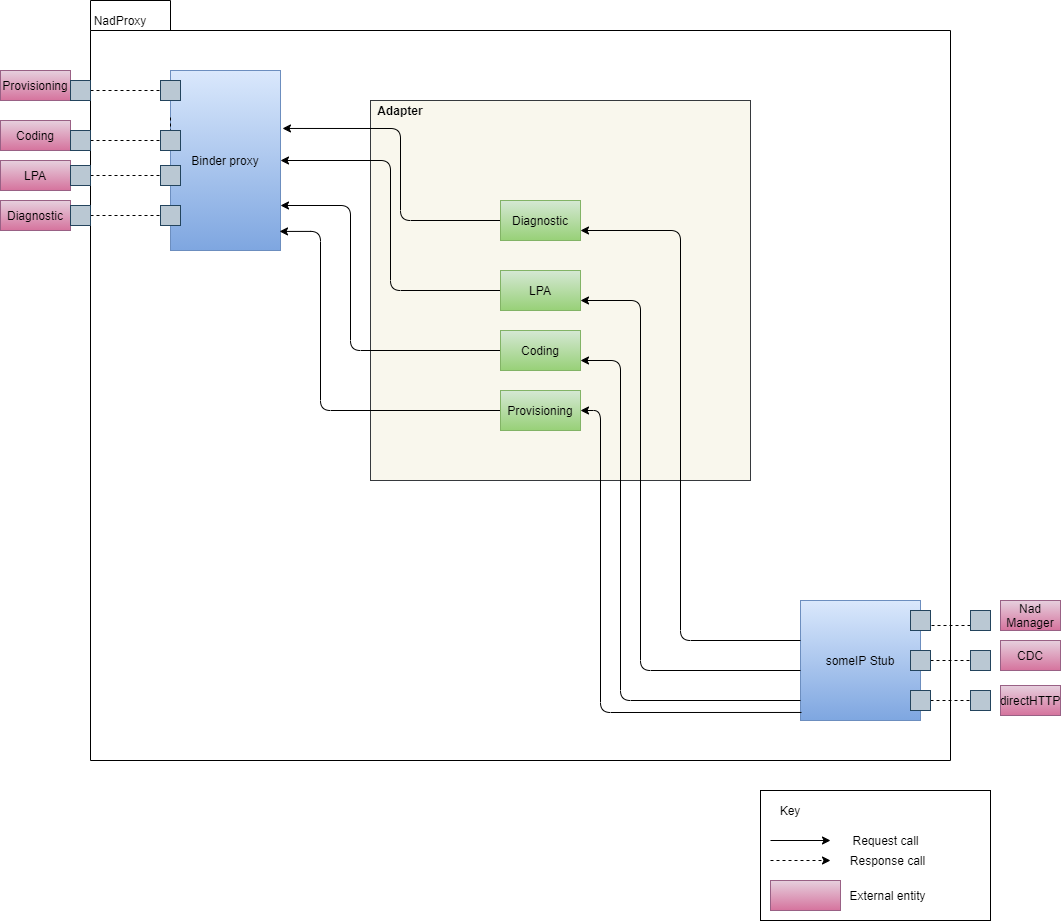

The diagram above was exported from draw.io. Its source (the exported page's mxGraphModel, read from the mxfile embedded in the PNG):
<mxGraphModel dx="2062" dy="1182" grid="1" gridSize="10" guides="1" tooltips="1" connect="1" arrows="1" fold="1" page="1" pageScale="1" pageWidth="850" pageHeight="1100" math="0" shadow="0">
  <root>
    <mxCell id="qJhfg4xTOjkHdJJhODWd-0" />
    <mxCell id="qJhfg4xTOjkHdJJhODWd-1" parent="qJhfg4xTOjkHdJJhODWd-0" />
    <mxCell id="qJhfg4xTOjkHdJJhODWd-2" value="" style="shape=folder;fontStyle=1;tabWidth=80;tabHeight=30;tabPosition=left;html=1;boundedLbl=1;fillColor=none;" parent="qJhfg4xTOjkHdJJhODWd-1" vertex="1">
      <mxGeometry x="470" y="280" width="860" height="760" as="geometry" />
    </mxCell>
    <mxCell id="qJhfg4xTOjkHdJJhODWd-3" value="NadProxy" style="text;html=1;strokeColor=none;fillColor=none;align=center;verticalAlign=middle;whiteSpace=wrap;rounded=0;" parent="qJhfg4xTOjkHdJJhODWd-1" vertex="1">
      <mxGeometry x="480" y="290" width="40" height="20" as="geometry" />
    </mxCell>
    <mxCell id="qJhfg4xTOjkHdJJhODWd-5" value="someIP Stub" style="rounded=0;whiteSpace=wrap;html=1;fillColor=#dae8fc;gradientColor=#7ea6e0;strokeColor=#6c8ebf;" parent="qJhfg4xTOjkHdJJhODWd-1" vertex="1">
      <mxGeometry x="1180" y="880" width="120" height="120" as="geometry" />
    </mxCell>
    <mxCell id="qJhfg4xTOjkHdJJhODWd-6" value="Provisioning" style="rounded=0;whiteSpace=wrap;html=1;fillColor=#e6d0de;strokeColor=#996185;gradientColor=#d5739d;" parent="qJhfg4xTOjkHdJJhODWd-1" vertex="1">
      <mxGeometry x="380" y="350" width="70" height="30" as="geometry" />
    </mxCell>
    <mxCell id="qJhfg4xTOjkHdJJhODWd-7" value="Nad Manager" style="rounded=0;whiteSpace=wrap;html=1;fillColor=#e6d0de;strokeColor=#996185;gradientColor=#d5739d;" parent="qJhfg4xTOjkHdJJhODWd-1" vertex="1">
      <mxGeometry x="1380" y="880" width="60" height="30" as="geometry" />
    </mxCell>
    <mxCell id="qJhfg4xTOjkHdJJhODWd-22" value="Coding" style="rounded=0;whiteSpace=wrap;html=1;fillColor=#e6d0de;strokeColor=#996185;gradientColor=#d5739d;" parent="qJhfg4xTOjkHdJJhODWd-1" vertex="1">
      <mxGeometry x="380" y="400" width="70" height="30" as="geometry" />
    </mxCell>
    <mxCell id="qJhfg4xTOjkHdJJhODWd-23" value="LPA" style="rounded=0;whiteSpace=wrap;html=1;fillColor=#e6d0de;strokeColor=#996185;gradientColor=#d5739d;" parent="qJhfg4xTOjkHdJJhODWd-1" vertex="1">
      <mxGeometry x="380" y="440" width="70" height="30" as="geometry" />
    </mxCell>
    <mxCell id="qJhfg4xTOjkHdJJhODWd-24" value="Binder proxy" style="rounded=0;whiteSpace=wrap;html=1;fillColor=#dae8fc;gradientColor=#7ea6e0;strokeColor=#6c8ebf;" parent="qJhfg4xTOjkHdJJhODWd-1" vertex="1">
      <mxGeometry x="550" y="350" width="110" height="180" as="geometry" />
    </mxCell>
    <mxCell id="qJhfg4xTOjkHdJJhODWd-28" value="Diagnostic" style="rounded=0;whiteSpace=wrap;html=1;fillColor=#e6d0de;strokeColor=#996185;gradientColor=#d5739d;" parent="qJhfg4xTOjkHdJJhODWd-1" vertex="1">
      <mxGeometry x="380" y="480" width="70" height="30" as="geometry" />
    </mxCell>
    <mxCell id="qJhfg4xTOjkHdJJhODWd-31" value="" style="rounded=0;whiteSpace=wrap;html=1;fillColor=none;gradientColor=none;" parent="qJhfg4xTOjkHdJJhODWd-1" vertex="1">
      <mxGeometry x="1140" y="1070" width="230" height="130" as="geometry" />
    </mxCell>
    <mxCell id="qJhfg4xTOjkHdJJhODWd-32" value="Key" style="text;html=1;strokeColor=none;fillColor=none;align=center;verticalAlign=middle;whiteSpace=wrap;rounded=0;" parent="qJhfg4xTOjkHdJJhODWd-1" vertex="1">
      <mxGeometry x="1150" y="1080" width="40" height="20" as="geometry" />
    </mxCell>
    <mxCell id="qJhfg4xTOjkHdJJhODWd-33" value="" style="endArrow=classic;html=1;rounded=0;" parent="qJhfg4xTOjkHdJJhODWd-1" edge="1">
      <mxGeometry width="50" height="50" relative="1" as="geometry">
        <mxPoint x="1150" y="1120" as="sourcePoint" />
        <mxPoint x="1210" y="1120" as="targetPoint" />
      </mxGeometry>
    </mxCell>
    <mxCell id="qJhfg4xTOjkHdJJhODWd-34" value="Request call" style="text;html=1;strokeColor=none;fillColor=none;align=center;verticalAlign=middle;whiteSpace=wrap;rounded=0;" parent="qJhfg4xTOjkHdJJhODWd-1" vertex="1">
      <mxGeometry x="1223" y="1110" width="85" height="20" as="geometry" />
    </mxCell>
    <mxCell id="qJhfg4xTOjkHdJJhODWd-35" value="" style="endArrow=classic;html=1;dashed=1;" parent="qJhfg4xTOjkHdJJhODWd-1" edge="1">
      <mxGeometry width="50" height="50" relative="1" as="geometry">
        <mxPoint x="1150" y="1140" as="sourcePoint" />
        <mxPoint x="1210" y="1140" as="targetPoint" />
      </mxGeometry>
    </mxCell>
    <mxCell id="qJhfg4xTOjkHdJJhODWd-36" value="Response call" style="text;html=1;strokeColor=none;fillColor=none;align=center;verticalAlign=middle;whiteSpace=wrap;rounded=0;" parent="qJhfg4xTOjkHdJJhODWd-1" vertex="1">
      <mxGeometry x="1225" y="1130" width="85" height="20" as="geometry" />
    </mxCell>
    <mxCell id="qJhfg4xTOjkHdJJhODWd-37" value="" style="rounded=0;whiteSpace=wrap;html=1;fillColor=#e6d0de;strokeColor=#996185;gradientColor=#d5739d;" parent="qJhfg4xTOjkHdJJhODWd-1" vertex="1">
      <mxGeometry x="1150" y="1160" width="70" height="30" as="geometry" />
    </mxCell>
    <mxCell id="qJhfg4xTOjkHdJJhODWd-38" value="External entity" style="text;html=1;strokeColor=none;fillColor=none;align=center;verticalAlign=middle;whiteSpace=wrap;rounded=0;" parent="qJhfg4xTOjkHdJJhODWd-1" vertex="1">
      <mxGeometry x="1225" y="1165" width="85" height="20" as="geometry" />
    </mxCell>
    <mxCell id="qJhfg4xTOjkHdJJhODWd-39" value="" style="whiteSpace=wrap;html=1;aspect=fixed;fillColor=#bac8d3;strokeColor=#23445d;" parent="qJhfg4xTOjkHdJJhODWd-1" vertex="1">
      <mxGeometry x="1290" y="890" width="20" height="20" as="geometry" />
    </mxCell>
    <mxCell id="qJhfg4xTOjkHdJJhODWd-40" style="edgeStyle=orthogonalEdgeStyle;rounded=0;orthogonalLoop=1;jettySize=auto;html=1;exitX=0;exitY=0.75;exitDx=0;exitDy=0;entryX=1;entryY=0.75;entryDx=0;entryDy=0;strokeColor=#000000;dashed=1;endArrow=none;endFill=0;" parent="qJhfg4xTOjkHdJJhODWd-1" source="qJhfg4xTOjkHdJJhODWd-41" target="qJhfg4xTOjkHdJJhODWd-39" edge="1">
      <mxGeometry relative="1" as="geometry" />
    </mxCell>
    <mxCell id="qJhfg4xTOjkHdJJhODWd-41" value="" style="whiteSpace=wrap;html=1;aspect=fixed;fillColor=#bac8d3;strokeColor=#23445d;" parent="qJhfg4xTOjkHdJJhODWd-1" vertex="1">
      <mxGeometry x="1350" y="890" width="20" height="20" as="geometry" />
    </mxCell>
    <mxCell id="qJhfg4xTOjkHdJJhODWd-42" style="edgeStyle=orthogonalEdgeStyle;rounded=0;orthogonalLoop=1;jettySize=auto;html=1;exitX=1;exitY=0.5;exitDx=0;exitDy=0;entryX=0;entryY=0.5;entryDx=0;entryDy=0;endArrow=none;endFill=0;strokeColor=#000000;dashed=1;" parent="qJhfg4xTOjkHdJJhODWd-1" source="qJhfg4xTOjkHdJJhODWd-43" target="qJhfg4xTOjkHdJJhODWd-44" edge="1">
      <mxGeometry relative="1" as="geometry" />
    </mxCell>
    <mxCell id="qJhfg4xTOjkHdJJhODWd-43" value="" style="whiteSpace=wrap;html=1;aspect=fixed;fillColor=#bac8d3;strokeColor=#23445d;" parent="qJhfg4xTOjkHdJJhODWd-1" vertex="1">
      <mxGeometry x="1290" y="930" width="20" height="20" as="geometry" />
    </mxCell>
    <mxCell id="qJhfg4xTOjkHdJJhODWd-44" value="" style="whiteSpace=wrap;html=1;aspect=fixed;fillColor=#bac8d3;strokeColor=#23445d;" parent="qJhfg4xTOjkHdJJhODWd-1" vertex="1">
      <mxGeometry x="1350" y="930" width="20" height="20" as="geometry" />
    </mxCell>
    <mxCell id="qJhfg4xTOjkHdJJhODWd-45" style="edgeStyle=orthogonalEdgeStyle;rounded=0;orthogonalLoop=1;jettySize=auto;html=1;exitX=1;exitY=0.5;exitDx=0;exitDy=0;entryX=0;entryY=0.5;entryDx=0;entryDy=0;dashed=1;endArrow=none;endFill=0;strokeColor=#000000;" parent="qJhfg4xTOjkHdJJhODWd-1" source="qJhfg4xTOjkHdJJhODWd-46" target="qJhfg4xTOjkHdJJhODWd-47" edge="1">
      <mxGeometry relative="1" as="geometry" />
    </mxCell>
    <mxCell id="qJhfg4xTOjkHdJJhODWd-46" value="" style="whiteSpace=wrap;html=1;aspect=fixed;fillColor=#bac8d3;strokeColor=#23445d;" parent="qJhfg4xTOjkHdJJhODWd-1" vertex="1">
      <mxGeometry x="450" y="360" width="20" height="20" as="geometry" />
    </mxCell>
    <mxCell id="qJhfg4xTOjkHdJJhODWd-47" value="" style="whiteSpace=wrap;html=1;aspect=fixed;fillColor=#bac8d3;strokeColor=#23445d;" parent="qJhfg4xTOjkHdJJhODWd-1" vertex="1">
      <mxGeometry x="540" y="360" width="20" height="20" as="geometry" />
    </mxCell>
    <mxCell id="qJhfg4xTOjkHdJJhODWd-48" style="edgeStyle=orthogonalEdgeStyle;rounded=0;orthogonalLoop=1;jettySize=auto;html=1;exitX=1;exitY=0.5;exitDx=0;exitDy=0;entryX=0;entryY=0.5;entryDx=0;entryDy=0;dashed=1;endArrow=none;endFill=0;strokeColor=#000000;" parent="qJhfg4xTOjkHdJJhODWd-1" source="qJhfg4xTOjkHdJJhODWd-49" target="qJhfg4xTOjkHdJJhODWd-51" edge="1">
      <mxGeometry relative="1" as="geometry" />
    </mxCell>
    <mxCell id="qJhfg4xTOjkHdJJhODWd-49" value="" style="whiteSpace=wrap;html=1;aspect=fixed;fillColor=#bac8d3;strokeColor=#23445d;" parent="qJhfg4xTOjkHdJJhODWd-1" vertex="1">
      <mxGeometry x="450" y="410" width="20" height="20" as="geometry" />
    </mxCell>
    <mxCell id="qJhfg4xTOjkHdJJhODWd-50" style="edgeStyle=orthogonalEdgeStyle;rounded=0;orthogonalLoop=1;jettySize=auto;html=1;exitX=0.5;exitY=1;exitDx=0;exitDy=0;entryX=0;entryY=0.25;entryDx=0;entryDy=0;dashed=1;endArrow=none;endFill=0;strokeColor=#000000;" parent="qJhfg4xTOjkHdJJhODWd-1" source="qJhfg4xTOjkHdJJhODWd-51" target="qJhfg4xTOjkHdJJhODWd-24" edge="1">
      <mxGeometry relative="1" as="geometry" />
    </mxCell>
    <mxCell id="qJhfg4xTOjkHdJJhODWd-51" value="" style="whiteSpace=wrap;html=1;aspect=fixed;fillColor=#bac8d3;strokeColor=#23445d;" parent="qJhfg4xTOjkHdJJhODWd-1" vertex="1">
      <mxGeometry x="540" y="410" width="20" height="20" as="geometry" />
    </mxCell>
    <mxCell id="qJhfg4xTOjkHdJJhODWd-52" style="edgeStyle=orthogonalEdgeStyle;rounded=0;orthogonalLoop=1;jettySize=auto;html=1;exitX=1;exitY=0.5;exitDx=0;exitDy=0;entryX=0;entryY=0.5;entryDx=0;entryDy=0;dashed=1;endArrow=none;endFill=0;strokeColor=#000000;" parent="qJhfg4xTOjkHdJJhODWd-1" source="qJhfg4xTOjkHdJJhODWd-53" target="qJhfg4xTOjkHdJJhODWd-54" edge="1">
      <mxGeometry relative="1" as="geometry" />
    </mxCell>
    <mxCell id="qJhfg4xTOjkHdJJhODWd-53" value="" style="whiteSpace=wrap;html=1;aspect=fixed;fillColor=#bac8d3;strokeColor=#23445d;" parent="qJhfg4xTOjkHdJJhODWd-1" vertex="1">
      <mxGeometry x="450" y="445" width="20" height="20" as="geometry" />
    </mxCell>
    <mxCell id="qJhfg4xTOjkHdJJhODWd-54" value="" style="whiteSpace=wrap;html=1;aspect=fixed;fillColor=#bac8d3;strokeColor=#23445d;" parent="qJhfg4xTOjkHdJJhODWd-1" vertex="1">
      <mxGeometry x="540" y="445" width="20" height="20" as="geometry" />
    </mxCell>
    <mxCell id="qJhfg4xTOjkHdJJhODWd-55" style="edgeStyle=orthogonalEdgeStyle;rounded=0;orthogonalLoop=1;jettySize=auto;html=1;exitX=1;exitY=0.5;exitDx=0;exitDy=0;entryX=0;entryY=0.5;entryDx=0;entryDy=0;dashed=1;endArrow=none;endFill=0;strokeColor=#000000;" parent="qJhfg4xTOjkHdJJhODWd-1" source="qJhfg4xTOjkHdJJhODWd-56" target="qJhfg4xTOjkHdJJhODWd-57" edge="1">
      <mxGeometry relative="1" as="geometry" />
    </mxCell>
    <mxCell id="qJhfg4xTOjkHdJJhODWd-56" value="" style="whiteSpace=wrap;html=1;aspect=fixed;fillColor=#bac8d3;strokeColor=#23445d;" parent="qJhfg4xTOjkHdJJhODWd-1" vertex="1">
      <mxGeometry x="450" y="485" width="20" height="20" as="geometry" />
    </mxCell>
    <mxCell id="qJhfg4xTOjkHdJJhODWd-57" value="" style="whiteSpace=wrap;html=1;aspect=fixed;fillColor=#bac8d3;strokeColor=#23445d;" parent="qJhfg4xTOjkHdJJhODWd-1" vertex="1">
      <mxGeometry x="540" y="485" width="20" height="20" as="geometry" />
    </mxCell>
    <mxCell id="qJhfg4xTOjkHdJJhODWd-58" style="edgeStyle=orthogonalEdgeStyle;rounded=0;orthogonalLoop=1;jettySize=auto;html=1;exitX=1;exitY=0.5;exitDx=0;exitDy=0;dashed=1;endArrow=none;endFill=0;strokeColor=#000000;" parent="qJhfg4xTOjkHdJJhODWd-1" source="qJhfg4xTOjkHdJJhODWd-59" target="qJhfg4xTOjkHdJJhODWd-60" edge="1">
      <mxGeometry relative="1" as="geometry" />
    </mxCell>
    <mxCell id="qJhfg4xTOjkHdJJhODWd-59" value="" style="whiteSpace=wrap;html=1;aspect=fixed;fillColor=#bac8d3;strokeColor=#23445d;" parent="qJhfg4xTOjkHdJJhODWd-1" vertex="1">
      <mxGeometry x="1290" y="970" width="20" height="20" as="geometry" />
    </mxCell>
    <mxCell id="qJhfg4xTOjkHdJJhODWd-60" value="" style="whiteSpace=wrap;html=1;aspect=fixed;fillColor=#bac8d3;strokeColor=#23445d;" parent="qJhfg4xTOjkHdJJhODWd-1" vertex="1">
      <mxGeometry x="1350" y="970" width="20" height="20" as="geometry" />
    </mxCell>
    <mxCell id="qJhfg4xTOjkHdJJhODWd-61" value="CDC" style="rounded=0;whiteSpace=wrap;html=1;fillColor=#e6d0de;strokeColor=#996185;gradientColor=#d5739d;" parent="qJhfg4xTOjkHdJJhODWd-1" vertex="1">
      <mxGeometry x="1380" y="920" width="60" height="30" as="geometry" />
    </mxCell>
    <mxCell id="qJhfg4xTOjkHdJJhODWd-62" value="directHTTP" style="rounded=0;whiteSpace=wrap;html=1;fillColor=#e6d0de;strokeColor=#996185;gradientColor=#d5739d;" parent="qJhfg4xTOjkHdJJhODWd-1" vertex="1">
      <mxGeometry x="1380" y="965" width="60" height="30" as="geometry" />
    </mxCell>
    <mxCell id="qJhfg4xTOjkHdJJhODWd-64" value="" style="rounded=0;whiteSpace=wrap;html=1;strokeColor=#36393d;fillColor=#f9f7ed;" parent="qJhfg4xTOjkHdJJhODWd-1" vertex="1">
      <mxGeometry x="750" y="380" width="380" height="380" as="geometry" />
    </mxCell>
    <mxCell id="qJhfg4xTOjkHdJJhODWd-65" value="&lt;b&gt;Adapter&lt;/b&gt;" style="text;html=1;strokeColor=none;fillColor=none;align=center;verticalAlign=middle;whiteSpace=wrap;rounded=0;" parent="qJhfg4xTOjkHdJJhODWd-1" vertex="1">
      <mxGeometry x="760" y="380" width="40" height="20" as="geometry" />
    </mxCell>
    <mxCell id="qJhfg4xTOjkHdJJhODWd-67" style="edgeStyle=orthogonalEdgeStyle;orthogonalLoop=1;jettySize=auto;html=1;exitX=1;exitY=0.5;exitDx=0;exitDy=0;entryX=0.008;entryY=0.933;entryDx=0;entryDy=0;strokeWidth=1;rounded=1;endArrow=none;endFill=0;startArrow=classic;startFill=1;entryPerimeter=0;" parent="qJhfg4xTOjkHdJJhODWd-1" source="qJhfg4xTOjkHdJJhODWd-66" target="qJhfg4xTOjkHdJJhODWd-5" edge="1">
      <mxGeometry relative="1" as="geometry">
        <Array as="points">
          <mxPoint x="980" y="690" />
          <mxPoint x="980" y="992" />
        </Array>
      </mxGeometry>
    </mxCell>
    <mxCell id="qJhfg4xTOjkHdJJhODWd-69" style="edgeStyle=orthogonalEdgeStyle;rounded=1;orthogonalLoop=1;jettySize=auto;html=1;exitX=0;exitY=0.5;exitDx=0;exitDy=0;entryX=0.991;entryY=0.894;entryDx=0;entryDy=0;entryPerimeter=0;startArrow=none;startFill=0;endArrow=classic;endFill=1;strokeWidth=1;" parent="qJhfg4xTOjkHdJJhODWd-1" source="qJhfg4xTOjkHdJJhODWd-66" target="qJhfg4xTOjkHdJJhODWd-24" edge="1">
      <mxGeometry relative="1" as="geometry">
        <Array as="points">
          <mxPoint x="700" y="690" />
          <mxPoint x="700" y="511" />
        </Array>
      </mxGeometry>
    </mxCell>
    <mxCell id="qJhfg4xTOjkHdJJhODWd-66" value="Provisioning" style="rounded=0;whiteSpace=wrap;html=1;strokeColor=#82b366;fillColor=#d5e8d4;gradientColor=#97d077;" parent="qJhfg4xTOjkHdJJhODWd-1" vertex="1">
      <mxGeometry x="880" y="670" width="80" height="40" as="geometry" />
    </mxCell>
    <mxCell id="qJhfg4xTOjkHdJJhODWd-71" style="edgeStyle=orthogonalEdgeStyle;rounded=1;orthogonalLoop=1;jettySize=auto;html=1;exitX=0;exitY=0.5;exitDx=0;exitDy=0;entryX=1;entryY=0.75;entryDx=0;entryDy=0;startArrow=none;startFill=0;endArrow=classic;endFill=1;strokeWidth=1;" parent="qJhfg4xTOjkHdJJhODWd-1" source="qJhfg4xTOjkHdJJhODWd-68" target="qJhfg4xTOjkHdJJhODWd-24" edge="1">
      <mxGeometry relative="1" as="geometry">
        <Array as="points">
          <mxPoint x="730" y="630" />
          <mxPoint x="730" y="485" />
        </Array>
      </mxGeometry>
    </mxCell>
    <mxCell id="qJhfg4xTOjkHdJJhODWd-68" value="Coding" style="rounded=0;whiteSpace=wrap;html=1;strokeColor=#82b366;fillColor=#d5e8d4;gradientColor=#97d077;" parent="qJhfg4xTOjkHdJJhODWd-1" vertex="1">
      <mxGeometry x="880" y="610" width="80" height="40" as="geometry" />
    </mxCell>
    <mxCell id="qJhfg4xTOjkHdJJhODWd-74" style="edgeStyle=orthogonalEdgeStyle;rounded=1;orthogonalLoop=1;jettySize=auto;html=1;exitX=0;exitY=0.5;exitDx=0;exitDy=0;entryX=1;entryY=0.5;entryDx=0;entryDy=0;startArrow=none;startFill=0;endArrow=classic;endFill=1;strokeWidth=1;" parent="qJhfg4xTOjkHdJJhODWd-1" source="qJhfg4xTOjkHdJJhODWd-72" target="qJhfg4xTOjkHdJJhODWd-24" edge="1">
      <mxGeometry relative="1" as="geometry" />
    </mxCell>
    <mxCell id="qJhfg4xTOjkHdJJhODWd-72" value="LPA" style="rounded=0;whiteSpace=wrap;html=1;strokeColor=#82b366;fillColor=#d5e8d4;gradientColor=#97d077;" parent="qJhfg4xTOjkHdJJhODWd-1" vertex="1">
      <mxGeometry x="880" y="550" width="80" height="40" as="geometry" />
    </mxCell>
    <mxCell id="qJhfg4xTOjkHdJJhODWd-77" style="edgeStyle=orthogonalEdgeStyle;rounded=1;orthogonalLoop=1;jettySize=auto;html=1;exitX=0;exitY=0.5;exitDx=0;exitDy=0;entryX=1.018;entryY=0.322;entryDx=0;entryDy=0;entryPerimeter=0;startArrow=none;startFill=0;endArrow=classic;endFill=1;strokeWidth=1;" parent="qJhfg4xTOjkHdJJhODWd-1" source="qJhfg4xTOjkHdJJhODWd-75" target="qJhfg4xTOjkHdJJhODWd-24" edge="1">
      <mxGeometry relative="1" as="geometry">
        <Array as="points">
          <mxPoint x="780" y="500" />
          <mxPoint x="780" y="408" />
        </Array>
      </mxGeometry>
    </mxCell>
    <mxCell id="qJhfg4xTOjkHdJJhODWd-75" value="Diagnostic" style="rounded=0;whiteSpace=wrap;html=1;strokeColor=#82b366;fillColor=#d5e8d4;gradientColor=#97d077;" parent="qJhfg4xTOjkHdJJhODWd-1" vertex="1">
      <mxGeometry x="880" y="480" width="80" height="40" as="geometry" />
    </mxCell>
    <mxCell id="qJhfg4xTOjkHdJJhODWd-79" style="edgeStyle=orthogonalEdgeStyle;rounded=1;orthogonalLoop=1;jettySize=auto;html=1;exitX=0;exitY=0.75;exitDx=0;exitDy=0;entryX=1;entryY=0.5;entryDx=0;entryDy=0;startArrow=none;startFill=0;endArrow=classic;endFill=1;strokeWidth=1;" parent="qJhfg4xTOjkHdJJhODWd-1" edge="1">
      <mxGeometry relative="1" as="geometry">
        <mxPoint x="1180" y="980" as="sourcePoint" />
        <mxPoint x="960" y="640" as="targetPoint" />
        <Array as="points">
          <mxPoint x="1000" y="980" />
          <mxPoint x="1000" y="640" />
        </Array>
      </mxGeometry>
    </mxCell>
    <mxCell id="qJhfg4xTOjkHdJJhODWd-80" style="edgeStyle=orthogonalEdgeStyle;rounded=1;orthogonalLoop=1;jettySize=auto;html=1;exitX=0;exitY=0.5;exitDx=0;exitDy=0;entryX=1;entryY=0.5;entryDx=0;entryDy=0;startArrow=none;startFill=0;endArrow=classic;endFill=1;strokeWidth=1;" parent="qJhfg4xTOjkHdJJhODWd-1" edge="1">
      <mxGeometry relative="1" as="geometry">
        <mxPoint x="1180" y="950" as="sourcePoint" />
        <mxPoint x="960" y="580" as="targetPoint" />
        <Array as="points">
          <mxPoint x="1020" y="950" />
          <mxPoint x="1020" y="580" />
        </Array>
      </mxGeometry>
    </mxCell>
    <mxCell id="qJhfg4xTOjkHdJJhODWd-81" style="edgeStyle=orthogonalEdgeStyle;rounded=1;orthogonalLoop=1;jettySize=auto;html=1;exitX=0;exitY=0.25;exitDx=0;exitDy=0;entryX=1;entryY=0.5;entryDx=0;entryDy=0;startArrow=none;startFill=0;endArrow=classic;endFill=1;strokeWidth=1;" parent="qJhfg4xTOjkHdJJhODWd-1" edge="1">
      <mxGeometry relative="1" as="geometry">
        <mxPoint x="1180" y="920" as="sourcePoint" />
        <mxPoint x="960" y="510" as="targetPoint" />
        <Array as="points">
          <mxPoint x="1060" y="920" />
          <mxPoint x="1060" y="510" />
        </Array>
      </mxGeometry>
    </mxCell>
  </root>
</mxGraphModel>